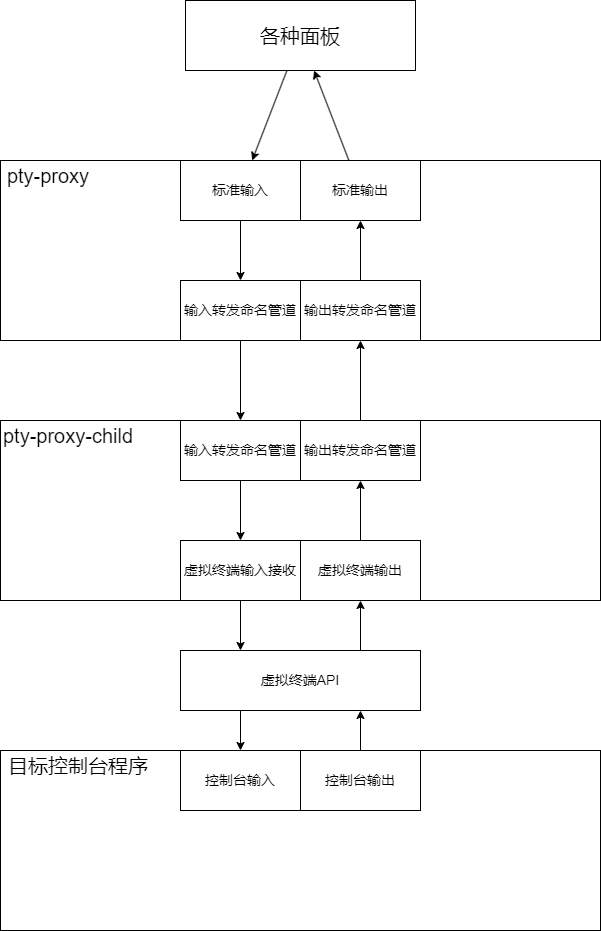

The diagram above was exported from draw.io. Its source (the exported page's mxGraphModel, read from the mxfile embedded in the PNG):
<mxGraphModel dx="2074" dy="1196" grid="1" gridSize="10" guides="1" tooltips="1" connect="1" arrows="1" fold="1" page="1" pageScale="1" pageWidth="827" pageHeight="1169" math="0" shadow="0">
  <root>
    <mxCell id="0" />
    <mxCell id="1" parent="0" />
    <mxCell id="heT8CV8np2upeK-FSigx-8" style="edgeStyle=none;rounded=0;orthogonalLoop=1;jettySize=auto;html=1;" parent="1" source="heT8CV8np2upeK-FSigx-1" target="heT8CV8np2upeK-FSigx-5" edge="1">
      <mxGeometry relative="1" as="geometry" />
    </mxCell>
    <mxCell id="heT8CV8np2upeK-FSigx-1" value="&lt;font style=&quot;font-size: 20px;&quot;&gt;各种面板&lt;/font&gt;" style="rounded=0;whiteSpace=wrap;html=1;" parent="1" vertex="1">
      <mxGeometry x="299" y="100" width="230" height="70" as="geometry" />
    </mxCell>
    <mxCell id="heT8CV8np2upeK-FSigx-3" value="" style="rounded=0;whiteSpace=wrap;html=1;" parent="1" vertex="1">
      <mxGeometry x="114" y="260" width="600" height="180" as="geometry" />
    </mxCell>
    <mxCell id="heT8CV8np2upeK-FSigx-4" value="&lt;span style=&quot;font-size: 20px;&quot;&gt;pty-proxy&lt;/span&gt;" style="text;html=1;align=center;verticalAlign=middle;whiteSpace=wrap;rounded=0;" parent="1" vertex="1">
      <mxGeometry x="114" y="260" width="96" height="30" as="geometry" />
    </mxCell>
    <mxCell id="heT8CV8np2upeK-FSigx-18" style="edgeStyle=none;rounded=0;orthogonalLoop=1;jettySize=auto;html=1;" parent="1" source="heT8CV8np2upeK-FSigx-5" target="heT8CV8np2upeK-FSigx-11" edge="1">
      <mxGeometry relative="1" as="geometry" />
    </mxCell>
    <mxCell id="heT8CV8np2upeK-FSigx-5" value="&lt;font style=&quot;font-size: 14px;&quot;&gt;标准输入&lt;/font&gt;" style="rounded=0;whiteSpace=wrap;html=1;" parent="1" vertex="1">
      <mxGeometry x="294" y="260" width="120" height="60" as="geometry" />
    </mxCell>
    <mxCell id="heT8CV8np2upeK-FSigx-9" style="edgeStyle=none;rounded=0;orthogonalLoop=1;jettySize=auto;html=1;" parent="1" source="heT8CV8np2upeK-FSigx-6" target="heT8CV8np2upeK-FSigx-1" edge="1">
      <mxGeometry relative="1" as="geometry" />
    </mxCell>
    <mxCell id="heT8CV8np2upeK-FSigx-6" value="&lt;font style=&quot;font-size: 14px;&quot;&gt;标准输出&lt;/font&gt;" style="rounded=0;whiteSpace=wrap;html=1;" parent="1" vertex="1">
      <mxGeometry x="414" y="260" width="120" height="60" as="geometry" />
    </mxCell>
    <mxCell id="heT8CV8np2upeK-FSigx-13" value="" style="rounded=0;whiteSpace=wrap;html=1;" parent="1" vertex="1">
      <mxGeometry x="114" y="520" width="600" height="180" as="geometry" />
    </mxCell>
    <mxCell id="heT8CV8np2upeK-FSigx-19" style="edgeStyle=none;rounded=0;orthogonalLoop=1;jettySize=auto;html=1;" parent="1" source="heT8CV8np2upeK-FSigx-11" target="heT8CV8np2upeK-FSigx-16" edge="1">
      <mxGeometry relative="1" as="geometry" />
    </mxCell>
    <mxCell id="heT8CV8np2upeK-FSigx-11" value="&lt;font style=&quot;font-size: 14px;&quot;&gt;输入转发命名管道&lt;/font&gt;" style="rounded=0;whiteSpace=wrap;html=1;" parent="1" vertex="1">
      <mxGeometry x="294" y="380" width="120" height="60" as="geometry" />
    </mxCell>
    <mxCell id="heT8CV8np2upeK-FSigx-39" style="edgeStyle=none;rounded=0;orthogonalLoop=1;jettySize=auto;html=1;" parent="1" source="heT8CV8np2upeK-FSigx-12" target="heT8CV8np2upeK-FSigx-6" edge="1">
      <mxGeometry relative="1" as="geometry" />
    </mxCell>
    <mxCell id="heT8CV8np2upeK-FSigx-12" value="&lt;span style=&quot;font-size: 14px;&quot;&gt;输出转发命名管道&lt;/span&gt;" style="rounded=0;whiteSpace=wrap;html=1;" parent="1" vertex="1">
      <mxGeometry x="414" y="380" width="120" height="60" as="geometry" />
    </mxCell>
    <mxCell id="heT8CV8np2upeK-FSigx-14" value="&lt;span style=&quot;font-size: 20px;&quot;&gt;pty-proxy-child&lt;/span&gt;" style="text;html=1;align=center;verticalAlign=middle;whiteSpace=wrap;rounded=0;" parent="1" vertex="1">
      <mxGeometry x="114" y="520" width="136" height="30" as="geometry" />
    </mxCell>
    <mxCell id="heT8CV8np2upeK-FSigx-33" style="edgeStyle=none;rounded=0;orthogonalLoop=1;jettySize=auto;html=1;" parent="1" source="heT8CV8np2upeK-FSigx-16" target="heT8CV8np2upeK-FSigx-26" edge="1">
      <mxGeometry relative="1" as="geometry" />
    </mxCell>
    <mxCell id="heT8CV8np2upeK-FSigx-16" value="&lt;font style=&quot;font-size: 14px;&quot;&gt;输入转发命名管道&lt;/font&gt;" style="rounded=0;whiteSpace=wrap;html=1;" parent="1" vertex="1">
      <mxGeometry x="294" y="520" width="120" height="60" as="geometry" />
    </mxCell>
    <mxCell id="heT8CV8np2upeK-FSigx-38" style="edgeStyle=none;rounded=0;orthogonalLoop=1;jettySize=auto;html=1;" parent="1" source="heT8CV8np2upeK-FSigx-17" target="heT8CV8np2upeK-FSigx-12" edge="1">
      <mxGeometry relative="1" as="geometry" />
    </mxCell>
    <mxCell id="heT8CV8np2upeK-FSigx-17" value="&lt;span style=&quot;font-size: 14px;&quot;&gt;输出转发命名管道&lt;/span&gt;" style="rounded=0;whiteSpace=wrap;html=1;" parent="1" vertex="1">
      <mxGeometry x="414" y="520" width="120" height="60" as="geometry" />
    </mxCell>
    <mxCell id="heT8CV8np2upeK-FSigx-21" value="" style="rounded=0;whiteSpace=wrap;html=1;" parent="1" vertex="1">
      <mxGeometry x="114" y="850" width="600" height="180" as="geometry" />
    </mxCell>
    <mxCell id="heT8CV8np2upeK-FSigx-22" value="&lt;span style=&quot;font-size: 20px;&quot;&gt;目标控制台程序&lt;/span&gt;" style="text;html=1;align=center;verticalAlign=middle;whiteSpace=wrap;rounded=0;" parent="1" vertex="1">
      <mxGeometry x="114" y="850" width="156" height="30" as="geometry" />
    </mxCell>
    <mxCell id="heT8CV8np2upeK-FSigx-23" value="&lt;font style=&quot;font-size: 14px;&quot;&gt;控制台输入&lt;/font&gt;" style="rounded=0;whiteSpace=wrap;html=1;" parent="1" vertex="1">
      <mxGeometry x="294" y="850" width="120" height="60" as="geometry" />
    </mxCell>
    <mxCell id="heT8CV8np2upeK-FSigx-29" style="edgeStyle=none;rounded=0;orthogonalLoop=1;jettySize=auto;html=1;entryX=0.75;entryY=1;entryDx=0;entryDy=0;" parent="1" source="heT8CV8np2upeK-FSigx-24" target="heT8CV8np2upeK-FSigx-25" edge="1">
      <mxGeometry relative="1" as="geometry" />
    </mxCell>
    <mxCell id="heT8CV8np2upeK-FSigx-24" value="&lt;span style=&quot;font-size: 14px;&quot;&gt;控制台输出&lt;/span&gt;" style="rounded=0;whiteSpace=wrap;html=1;" parent="1" vertex="1">
      <mxGeometry x="414" y="850" width="120" height="60" as="geometry" />
    </mxCell>
    <mxCell id="heT8CV8np2upeK-FSigx-31" style="edgeStyle=none;rounded=0;orthogonalLoop=1;jettySize=auto;html=1;exitX=0.75;exitY=0;exitDx=0;exitDy=0;entryX=0.5;entryY=1;entryDx=0;entryDy=0;" parent="1" source="heT8CV8np2upeK-FSigx-25" target="heT8CV8np2upeK-FSigx-27" edge="1">
      <mxGeometry relative="1" as="geometry" />
    </mxCell>
    <mxCell id="heT8CV8np2upeK-FSigx-35" style="edgeStyle=none;rounded=0;orthogonalLoop=1;jettySize=auto;html=1;exitX=0.25;exitY=1;exitDx=0;exitDy=0;entryX=0.5;entryY=0;entryDx=0;entryDy=0;" parent="1" source="heT8CV8np2upeK-FSigx-25" target="heT8CV8np2upeK-FSigx-23" edge="1">
      <mxGeometry relative="1" as="geometry" />
    </mxCell>
    <mxCell id="heT8CV8np2upeK-FSigx-25" value="&lt;span style=&quot;font-size: 14px;&quot;&gt;虚拟终端API&lt;/span&gt;" style="rounded=0;whiteSpace=wrap;html=1;" parent="1" vertex="1">
      <mxGeometry x="294" y="750" width="240" height="60" as="geometry" />
    </mxCell>
    <mxCell id="heT8CV8np2upeK-FSigx-34" style="edgeStyle=none;rounded=0;orthogonalLoop=1;jettySize=auto;html=1;entryX=0.25;entryY=0;entryDx=0;entryDy=0;" parent="1" source="heT8CV8np2upeK-FSigx-26" target="heT8CV8np2upeK-FSigx-25" edge="1">
      <mxGeometry relative="1" as="geometry" />
    </mxCell>
    <mxCell id="heT8CV8np2upeK-FSigx-26" value="&lt;span style=&quot;font-size: 14px;&quot;&gt;虚拟终端输入接收&lt;/span&gt;" style="rounded=0;whiteSpace=wrap;html=1;" parent="1" vertex="1">
      <mxGeometry x="294" y="640" width="120" height="60" as="geometry" />
    </mxCell>
    <mxCell id="heT8CV8np2upeK-FSigx-36" style="edgeStyle=none;rounded=0;orthogonalLoop=1;jettySize=auto;html=1;" parent="1" source="heT8CV8np2upeK-FSigx-27" target="heT8CV8np2upeK-FSigx-17" edge="1">
      <mxGeometry relative="1" as="geometry" />
    </mxCell>
    <mxCell id="heT8CV8np2upeK-FSigx-27" value="&lt;span style=&quot;font-size: 14px;&quot;&gt;虚拟终端输出&lt;/span&gt;" style="rounded=0;whiteSpace=wrap;html=1;" parent="1" vertex="1">
      <mxGeometry x="414" y="640" width="120" height="60" as="geometry" />
    </mxCell>
  </root>
</mxGraphModel>